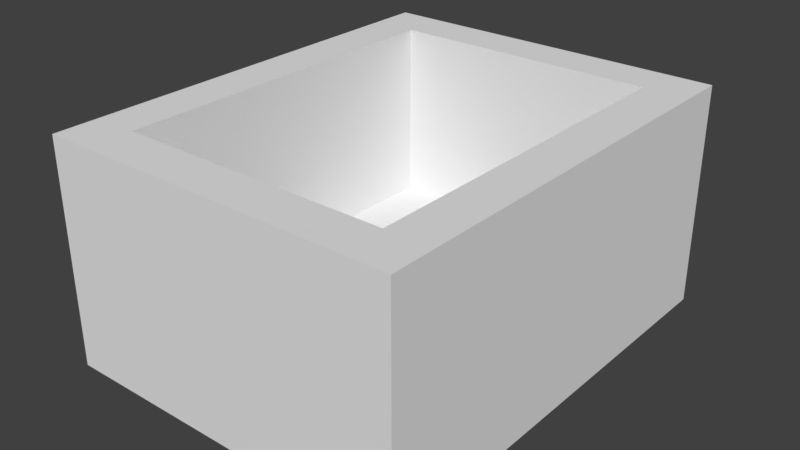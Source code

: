 # Source: minecart.blend  (saved by Blender 2.78.0; exported with 4.5.12 LTS)
import bpy
from mathutils import Matrix  # noqa: F401  (used for matrix-valued properties, if any)

bpy.ops.wm.read_factory_settings(use_empty=True)
scene = bpy.context.scene
scene.name = 'Scene'

# ---- collections
col_collection_1 = bpy.data.collections.new('Collection 1'); scene.collection.children.link(col_collection_1)

# ---- materials (node trees are filled in below, after node groups)
mat_minecart = bpy.data.materials.new('Minecart')
mat_minecart.alpha_threshold = 0.0
mat_minecart.use_transparent_shadow = False
mat_minecart.roughness = 0.5
mat_minecart.line_color = (0.0, 0.0, 0.0, 1.0)

# ---- material node trees

# ---- world
world_world = bpy.data.worlds.new('World'); scene.world = world_world
world_world.color = (0.05088, 0.05088, 0.05088)
world_world.use_sun_shadow = False
world_world.sun_shadow_jitter_overblur = 0.0
world_world.cycles.sampling_method = 'MANUAL'

# ---- meshes
me_cube_696 = bpy.data.meshes.new('Cube.696')
me_cube_696.from_pydata([(-0.5, -0.625, 0.0), (0.5, -0.625, 0.0), (-0.5, -0.625, 0.125), (0.5, 0.625, 0.0), (-0.5, 0.625, 0.0), (0.5, 0.5, 0.125), (-0.5, 0.5, 0.125), (-0.5, 0.625, 0.125), (0.5, -0.625, 0.125), (-0.5, -0.625, 0.625), (0.5, -0.625, 0.625), (0.5, 0.625, 0.125), (0.5, 0.625, 0.625), (0.5, 0.5, 0.625), (-0.5, 0.5, 0.625), (-0.5, 0.625, 0.625), (-0.375, 0.5, 0.125), (-0.375, -0.5, 0.125), (-0.5, -0.5, 0.125), (-0.375, 0.5, 0.625), (-0.375, -0.5, 0.625), (-0.5, -0.5, 0.625), (-0.5, 0.5, 0.0), (-0.375, 0.5, 0.0), (-0.375, -0.5, 0.0), (-0.5, -0.5, 0.0), (0.5, -0.5, 0.0), (0.5, 0.5, 0.0), (0.5, -0.5, 0.125), (0.375, -0.5, 0.0), (0.375, 0.5, 0.0), (0.375, -0.5, 0.125), (0.375, 0.5, 0.125), (0.5, -0.5, 0.625), (0.375, -0.5, 0.625), (0.375, 0.5, 0.625)], [], [(31, 32, 16, 17), (29, 24, 23, 30), (2, 0, 1, 8), (28, 26, 27, 5), (26, 28, 8, 1), (26, 29, 30, 27), (12, 15, 14, 13), (0, 2, 18, 25), (6, 22, 25, 18), (16, 19, 20, 17), (14, 6, 18, 21), (22, 23, 24, 25), (14, 21, 20, 19), (12, 11, 7, 15), (6, 14, 15, 7), (5, 13, 14, 6), (0, 25, 26, 1), (11, 12, 13, 5), (9, 2, 8, 10), (28, 33, 10, 8), (18, 21, 33, 28), (2, 9, 21, 18), (9, 10, 33, 21), (11, 3, 4, 7), (22, 6, 7, 4), (3, 11, 5, 27), (3, 27, 22, 4), (33, 13, 35, 34), (31, 34, 35, 32), (33, 28, 5, 13)])
_uv = me_cube_696.uv_layers.new(name='UVMap')
_uv.uv.foreach_set('vector', [0.6562, 0.5625, 0.4062, 0.5625, 0.4062, 0.1875, 0.6562, 0.1875, 0.0625, 0.5625, 0.0625, 0.1875, 0.3125, 0.1875, 0.3125, 0.5625, 0.03125, 0.625, 0.0, 0.625, 0.0, 0.125, 0.03125, 0.125, 0.375, 0.6875, 0.375, 0.625, 0.625, 0.625, 0.625, 0.6875, 0.3125, 0.6875, 0.3125, 0.625, 0.3438, 0.625, 0.3438, 0.6875, 0.0625, 0.625, 0.0625, 0.5625, 0.3125, 0.5625, 0.3125, 0.625, 0.2812, 1.0, 0.03125, 1.0, 0.03125, 0.9375, 0.2812, 0.9375, 0.03125, 0.6875, 0.03125, 0.625, 0.0625, 0.625, 0.0625, 0.6875, 0.0625, 0.6875, 0.0625, 0.625, 0.3125, 0.625, 0.3125, 0.6875, 0.2812, 0.6875, 0.2812, 0.9375, 0.03125, 0.9375, 0.03125, 0.6875, 0.3125, 0.9375, 0.3125, 0.6875, 0.5625, 0.6875, 0.5625, 0.9375, 0.0625, 0.1875, 0.0625, 0.125, 0.3125, 0.125, 0.3125, 0.1875, 0.2812, 1.0, 0.03125, 1.0, 0.03125, 0.9375, 0.2812, 0.9375, 0.3125, 0.9375, 0.3125, 0.6875, 0.5625, 0.6875, 0.5625, 0.9375, 0.2812, 0.9375, 0.2812, 0.6875, 0.3125, 0.6875, 0.3125, 0.9375, 0.2812, 0.6875, 0.2812, 0.9375, 0.03125, 0.9375, 0.03125, 0.6875, 0.3438, 0.625, 0.3125, 0.625, 0.3125, 0.125, 0.3438, 0.125, 0.0, 0.9375, 0.0, 0.6875, 0.03125, 0.6875, 0.03125, 0.9375, 0.3125, 0.9375, 0.3125, 0.6875, 0.5625, 0.6875, 0.5625, 0.9375, 0.2812, 0.9375, 0.2812, 0.6875, 0.3125, 0.6875, 0.3125, 0.9375, 0.2812, 0.6875, 0.2812, 0.9375, 0.03125, 0.9375, 0.03125, 0.6875, 0.0, 0.9375, 0.0, 0.6875, 0.03125, 0.6875, 0.03125, 0.9375, 0.2812, 1.0, 0.03125, 1.0, 0.03125, 0.9375, 0.2812, 0.9375, 0.375, 0.625, 0.3438, 0.625, 0.3438, 0.125, 0.375, 0.125, 0.625, 0.6875, 0.625, 0.625, 0.6562, 0.625, 0.6562, 0.6875, 0.03125, 0.6875, 0.03125, 0.625, 0.0625, 0.625, 0.0625, 0.6875, 0.0625, 0.625, 0.03125, 0.625, 0.03125, 0.125, 0.0625, 0.125, 0.2812, 1.0, 0.03125, 1.0, 0.03125, 0.9375, 0.2812, 0.9375, 0.2812, 0.6875, 0.2812, 0.9375, 0.03125, 0.9375, 0.03125, 0.6875, 0.3125, 0.9375, 0.3125, 0.6875, 0.5625, 0.6875, 0.5625, 0.9375])
me_cube_696.materials.append(mat_minecart)
me_cube_696.use_remesh_preserve_volume = False
me_cube_696.use_remesh_preserve_attributes = False
me_cube_696.use_mirror_vertex_groups = False
me_cube_696.update()

# ---- objects
ob_minecart = bpy.data.objects.new('Minecart', me_cube_696)

# ---- transforms, parenting, visibility, modifiers, constraints
ob_minecart.location = (0.0, 0.0, 0.0)
ob_minecart.lock_rotations_4d = False
ob_minecart.empty_display_type = 'ARROWS'
ob_minecart.lineart.crease_threshold = 0.0

# ---- collection membership
col_collection_1.objects.link(ob_minecart)

# ---- scene / render settings (as saved in the file)
scene.frame_start = 1; scene.frame_end = 250; scene.frame_set(1)
scene.render.engine = 'BLENDER_EEVEE_NEXT'
scene.render.resolution_percentage = 50
scene.render.dither_intensity = 0.0
scene.render.film_transparent = True
scene.cycles.use_denoising = False
scene.cycles.samples = 128
scene.cycles.sampling_pattern = 'TABULATED_SOBOL'
scene.cycles.light_sampling_threshold = 0.0
scene.cycles.use_adaptive_sampling = False
scene.cycles.use_light_tree = False
scene.cycles.blur_glossy = 0.0
scene.cycles.sample_clamp_indirect = 0.0
scene.view_settings.view_transform = 'Standard'
bpy.context.view_layer.update()

# ---- added for rendering (the .blend has no active camera and no usable light): camera, sun
cam_auto = bpy.data.cameras.new('AutoCamera')
cam_auto.lens = 50.0
cam_auto.sensor_width = 36.0
cam_auto.clip_end = 1000.0
ob_auto_camera = bpy.data.objects.new('AutoCamera', cam_auto)
scene.collection.objects.link(ob_auto_camera)
ob_auto_camera.location = (1.58997, -1.90796, 1.58447)
ob_auto_camera.rotation_euler = (1.09748, -7.21219e-08, 0.694738)
scene.camera = ob_auto_camera
light_auto_sun = bpy.data.lights.new('AutoSun', 'SUN')
light_auto_sun.energy = 3.0
light_auto_sun.angle = 0.0523599
ob_auto_sun = bpy.data.objects.new('AutoSun', light_auto_sun)
scene.collection.objects.link(ob_auto_sun)
ob_auto_sun.rotation_euler = (0.872665, 0.174533, 0.523599)
bpy.context.view_layer.update()
